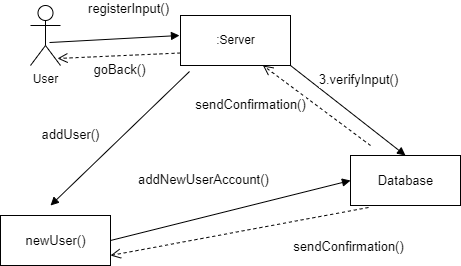

The diagram above was exported from draw.io. Its source (the exported page's mxGraphModel, read from the mxfile embedded in the PNG):
<mxGraphModel dx="868" dy="482" grid="1" gridSize="10" guides="1" tooltips="1" connect="1" arrows="1" fold="1" page="1" pageScale="1" pageWidth="850" pageHeight="1100" math="0" shadow="0">
  <root>
    <mxCell id="0" />
    <mxCell id="1" parent="0" />
    <mxCell id="Ikf_xzTwKdPOy9NPc6Jo-19" value="sendConfirmation()" style="html=1;verticalAlign=bottom;endArrow=open;dashed=1;endSize=8;rounded=0;fontFamily=Helvetica;fontSize=13;entryX=0.75;entryY=1;entryDx=0;entryDy=0;exitX=0.75;exitY=1;exitDx=0;exitDy=0;" edge="1" parent="1" target="Ikf_xzTwKdPOy9NPc6Jo-10">
      <mxGeometry x="0.7041" y="48" relative="1" as="geometry">
        <mxPoint x="500" y="230" as="sourcePoint" />
        <mxPoint x="380" y="230" as="targetPoint" />
        <mxPoint as="offset" />
      </mxGeometry>
    </mxCell>
    <mxCell id="Ikf_xzTwKdPOy9NPc6Jo-3" value="User&lt;br&gt;" style="shape=umlActor;verticalLabelPosition=bottom;verticalAlign=top;html=1;fontFamily=Helvetica;" vertex="1" parent="1">
      <mxGeometry x="160" y="90" width="30" height="60" as="geometry" />
    </mxCell>
    <mxCell id="Ikf_xzTwKdPOy9NPc6Jo-10" value=":Server" style="html=1;fontFamily=Helvetica;" vertex="1" parent="1">
      <mxGeometry x="310" y="100" width="110" height="50" as="geometry" />
    </mxCell>
    <mxCell id="Ikf_xzTwKdPOy9NPc6Jo-13" value="registerInput()" style="html=1;verticalAlign=bottom;endArrow=block;rounded=0;fontFamily=Helvetica;exitX=0.667;exitY=0.617;exitDx=0;exitDy=0;exitPerimeter=0;fontSize=13;" edge="1" parent="1">
      <mxGeometry x="0.2241" y="19" width="80" relative="1" as="geometry">
        <mxPoint x="179.01" y="127.01999999999998" as="sourcePoint" />
        <mxPoint x="309" y="120" as="targetPoint" />
        <Array as="points" />
        <mxPoint as="offset" />
      </mxGeometry>
    </mxCell>
    <mxCell id="Ikf_xzTwKdPOy9NPc6Jo-14" value="goBack()" style="html=1;verticalAlign=bottom;endArrow=open;dashed=1;endSize=8;rounded=0;fontFamily=Helvetica;fontSize=13;entryX=0.9;entryY=0.883;entryDx=0;entryDy=0;entryPerimeter=0;exitX=0;exitY=0.75;exitDx=0;exitDy=0;" edge="1" parent="1" source="Ikf_xzTwKdPOy9NPc6Jo-10" target="Ikf_xzTwKdPOy9NPc6Jo-3">
      <mxGeometry x="0.002" y="25" relative="1" as="geometry">
        <mxPoint x="460" y="230" as="sourcePoint" />
        <mxPoint x="380" y="230" as="targetPoint" />
        <Array as="points" />
        <mxPoint as="offset" />
      </mxGeometry>
    </mxCell>
    <mxCell id="Ikf_xzTwKdPOy9NPc6Jo-15" value="Database" style="html=1;fontFamily=Helvetica;fontSize=13;" vertex="1" parent="1">
      <mxGeometry x="480" y="240" width="110" height="50" as="geometry" />
    </mxCell>
    <mxCell id="Ikf_xzTwKdPOy9NPc6Jo-16" value="3.verifyInput()" style="html=1;verticalAlign=bottom;endArrow=block;rounded=0;fontFamily=Helvetica;fontSize=13;exitX=1;exitY=1;exitDx=0;exitDy=0;entryX=0.5;entryY=0;entryDx=0;entryDy=0;" edge="1" parent="1" source="Ikf_xzTwKdPOy9NPc6Jo-10" target="Ikf_xzTwKdPOy9NPc6Jo-15">
      <mxGeometry x="-0.0541" y="22" width="80" relative="1" as="geometry">
        <mxPoint x="380" y="230" as="sourcePoint" />
        <mxPoint x="460" y="230" as="targetPoint" />
        <mxPoint as="offset" />
      </mxGeometry>
    </mxCell>
    <mxCell id="Ikf_xzTwKdPOy9NPc6Jo-17" value="newUser()" style="html=1;fontFamily=Helvetica;fontSize=13;" vertex="1" parent="1">
      <mxGeometry x="130" y="300" width="110" height="50" as="geometry" />
    </mxCell>
    <mxCell id="Ikf_xzTwKdPOy9NPc6Jo-20" value="addNewUserAccount()" style="html=1;verticalAlign=bottom;endArrow=block;rounded=0;fontFamily=Helvetica;fontSize=13;entryX=0;entryY=0.5;entryDx=0;entryDy=0;exitX=1;exitY=0.5;exitDx=0;exitDy=0;" edge="1" parent="1" source="Ikf_xzTwKdPOy9NPc6Jo-17" target="Ikf_xzTwKdPOy9NPc6Jo-15">
      <mxGeometry x="-0.176" y="26" width="80" relative="1" as="geometry">
        <mxPoint x="460" y="230" as="sourcePoint" />
        <mxPoint x="380" y="230" as="targetPoint" />
        <mxPoint as="offset" />
      </mxGeometry>
    </mxCell>
    <mxCell id="Ikf_xzTwKdPOy9NPc6Jo-21" value="sendConfirmation()" style="html=1;verticalAlign=bottom;endArrow=open;dashed=1;endSize=8;rounded=0;fontFamily=Helvetica;fontSize=13;exitX=0.164;exitY=1.04;exitDx=0;exitDy=0;exitPerimeter=0;" edge="1" parent="1" source="Ikf_xzTwKdPOy9NPc6Jo-15">
      <mxGeometry x="-0.7797" y="45" relative="1" as="geometry">
        <mxPoint x="460" y="230" as="sourcePoint" />
        <mxPoint x="240" y="340" as="targetPoint" />
        <Array as="points">
          <mxPoint x="240" y="340" />
        </Array>
        <mxPoint as="offset" />
      </mxGeometry>
    </mxCell>
    <mxCell id="Ikf_xzTwKdPOy9NPc6Jo-30" value="addUser()" style="html=1;verticalAlign=bottom;endArrow=block;rounded=0;fontFamily=Helvetica;fontSize=13;exitX=0.082;exitY=1.12;exitDx=0;exitDy=0;exitPerimeter=0;" edge="1" parent="1" source="Ikf_xzTwKdPOy9NPc6Jo-10">
      <mxGeometry x="0.4195" y="-29" width="80" relative="1" as="geometry">
        <mxPoint x="150" y="230" as="sourcePoint" />
        <mxPoint x="180" y="290" as="targetPoint" />
        <mxPoint as="offset" />
      </mxGeometry>
    </mxCell>
  </root>
</mxGraphModel>